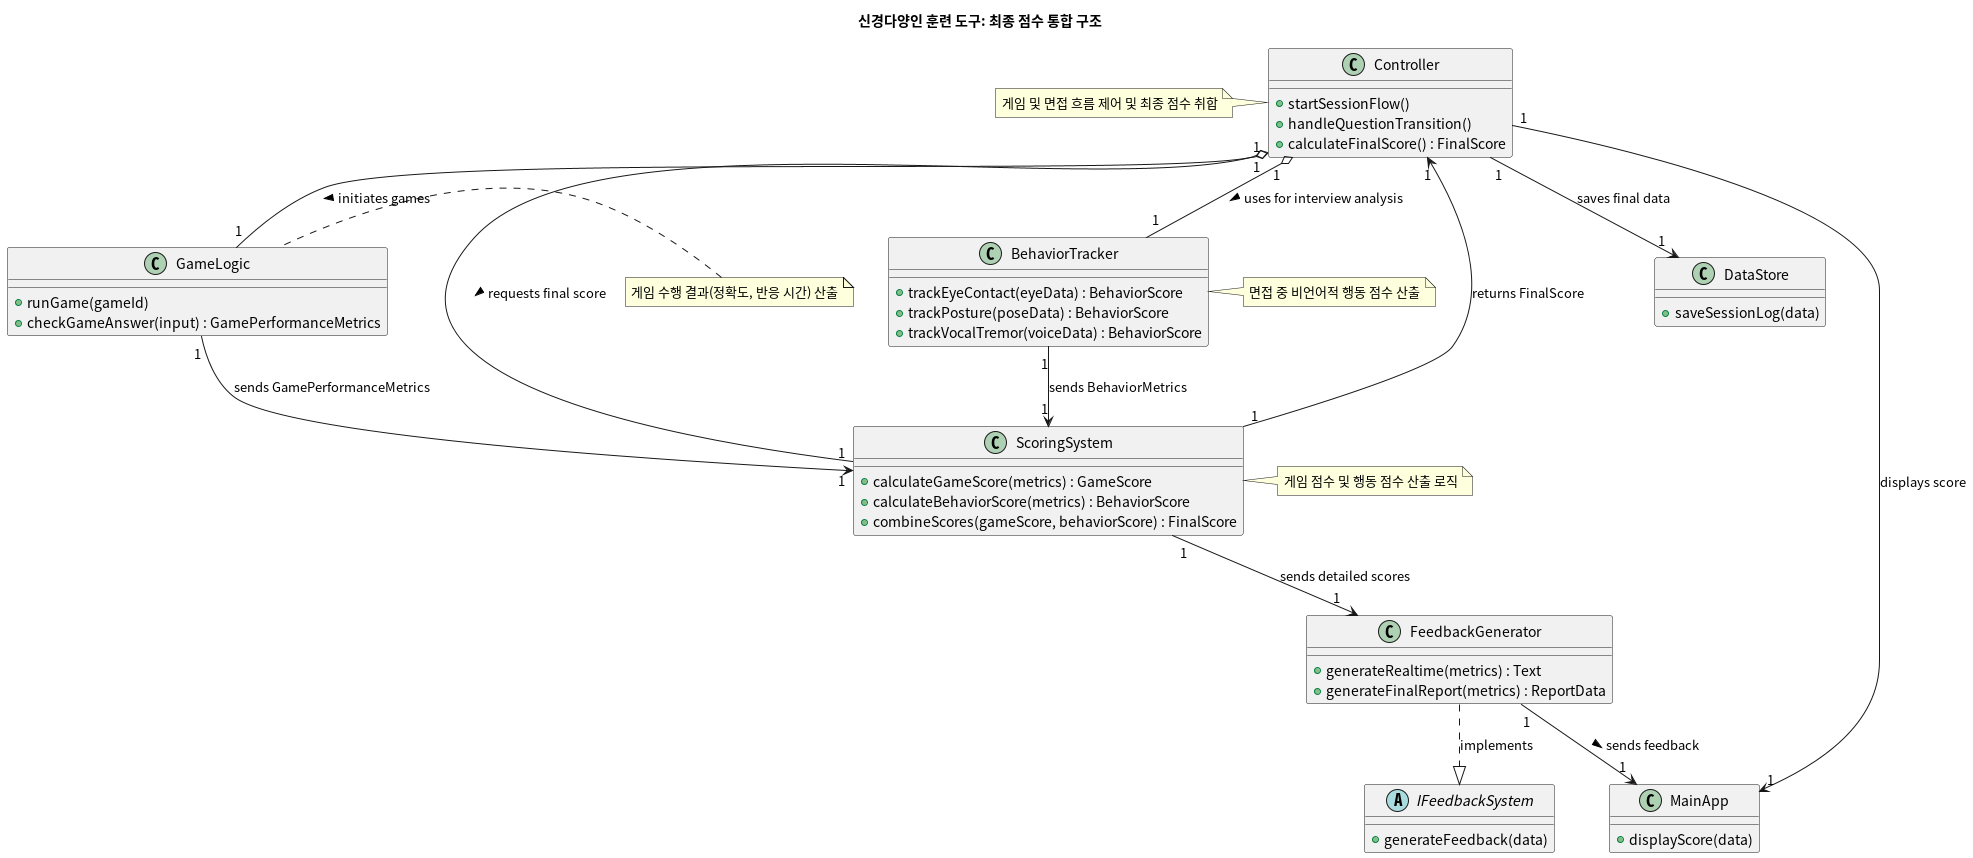

The diagram above was rendered by PlantUML. Its source (embedded in the PNG):
@startuml ND_Interview_Coach_Scoring_System

title 신경다양인 훈련 도구: 최종 점수 통합 구조

abstract class IFeedbackSystem {
    + generateFeedback(data)
}

class MainApp {
    + displayScore(data)
}

class Controller {
    + startSessionFlow()
    + handleQuestionTransition()
    + calculateFinalScore() : FinalScore
}
note left of Controller : 게임 및 면접 흐름 제어 및 최종 점수 취합

class BehaviorTracker {
    + trackEyeContact(eyeData) : BehaviorScore
    + trackPosture(poseData) : BehaviorScore
    + trackVocalTremor(voiceData) : BehaviorScore
}
note right of BehaviorTracker : 면접 중 비언어적 행동 점수 산출

class GameLogic {
    + runGame(gameId)
    + checkGameAnswer(input) : GamePerformanceMetrics
}
note left of GameLogic : 게임 수행 결과(정확도, 반응 시간) 산출

class ScoringSystem {
    + calculateGameScore(metrics) : GameScore
    + calculateBehaviorScore(metrics) : BehaviorScore
    + combineScores(gameScore, behaviorScore) : FinalScore
}
note right of ScoringSystem : 게임 점수 및 행동 점수 산출 로직

class FeedbackGenerator {
    + generateRealtime(metrics) : Text
    + generateFinalReport(metrics) : ReportData
}

class DataStore {
    + saveSessionLog(data)
}

' ==================== 관계 정의 ==================== '

Controller "1" o-- "1" GameLogic : initiates games >
Controller "1" o-- "1" ScoringSystem : requests final score >
Controller "1" o-- "1" BehaviorTracker : uses for interview analysis >

GameLogic "1" --> "1" ScoringSystem : sends GamePerformanceMetrics
BehaviorTracker "1" --> "1" ScoringSystem : sends BehaviorMetrics

ScoringSystem "1" --> "1" Controller : returns FinalScore

ScoringSystem "1" --> "1" FeedbackGenerator : sends detailed scores

FeedbackGenerator ..|> IFeedbackSystem : implements
FeedbackGenerator "1" --> "1" MainApp : sends feedback >

Controller "1" --> "1" MainApp : displays score
Controller "1" --> "1" DataStore : saves final data

@enduml